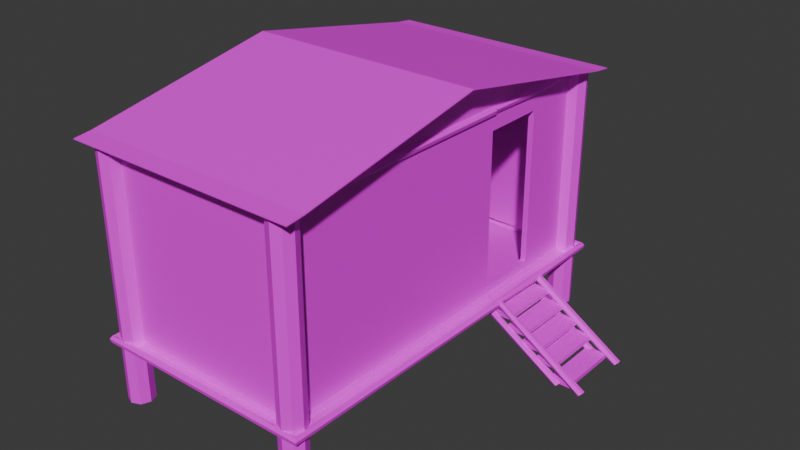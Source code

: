 # Source: Cabin.blend  (saved by Blender 4.2.66; exported with 4.5.12 LTS)
import bpy
from mathutils import Matrix  # noqa: F401  (used for matrix-valued properties, if any)

bpy.ops.wm.read_factory_settings(use_empty=True)
scene = bpy.context.scene
scene.name = 'Scene'

# ---- collections
col_collection = bpy.data.collections.new('Collection'); scene.collection.children.link(col_collection)

# ---- images (referenced by path relative to the original .blend; pixels are not part of the script)
import os
ASSET_DIR = os.environ.get("B2B_ASSET_DIR", "")  # directory of the original .blend (textures are referenced by path, not embedded)
HERE = os.path.dirname(os.path.abspath(__file__))  # packed textures are extracted next to this script under _unpacked/

def load_image(name, relpath, width, height, colorspace="sRGB"):
    """Load a texture the original file referenced (path relative to the .blend, or extracted next to this script)."""
    p = next((c for c in (os.path.join(HERE, relpath), os.path.join(ASSET_DIR, relpath)) if relpath and os.path.exists(c)), "")
    if p:
        img = bpy.data.images.load(p, check_existing=True)
        img.name = name
    else:  # same state as the original file: an image datablock whose file is absent (Cycles renders it pink)
        img = bpy.data.images.new(name, width, height)
        img.source = "FILE"
        img.filepath = "//" + (relpath or name)
    img.colorspace_settings.name = colorspace
    return img
img_wooden_planks_stacked_jpg = load_image('Wooden Planks Stacked.jpg', 'Wooden Planks Stacked.jpg', 1024, 1024, 'sRGB')
img_thatched_roof_jpg = load_image('Thatched Roof.jpg', 'Thatched Roof.jpg', 1024, 1024, 'sRGB')
img_floor_png = load_image('floor.png', 'floor.png', 1024, 1024, 'sRGB')
img_bark08_png = load_image('bark08.png', 'trees/bark08.png', 1024, 1024, 'sRGB')
img_bark08_png_001 = load_image('bark08.png.001', 'trees/bark08.png', 1024, 1024, 'sRGB')
img_bark08_png_002 = load_image('bark08.png.002', 'trees/bark08.png', 1024, 1024, 'sRGB')
img_wooden_planks_stacked_jpg_001 = load_image('Wooden Planks Stacked.jpg.001', 'Wooden Planks Stacked.jpg', 1024, 1024, 'sRGB')
img_wooden_planks_stacked_jpg_002 = load_image('Wooden Planks Stacked.jpg.002', 'Wooden Planks Stacked.jpg', 1024, 1024, 'sRGB')
img_wooden_planks_stacked_jpg_003 = load_image('Wooden Planks Stacked.jpg.003', 'Wooden Planks Stacked.jpg', 1024, 1024, 'sRGB')
img_wooden_planks_stacked_jpg_004 = load_image('Wooden Planks Stacked.jpg.004', 'Wooden Planks Stairs.jpg', 1024, 1024, 'sRGB')
img_bark08_png_003 = load_image('bark08.png.003', 'trees/bark08.png', 1024, 1024, 'sRGB')
img_bark08_png_004 = load_image('bark08.png.004', 'trees/bark08.png', 1024, 1024, 'sRGB')

# ---- materials (node trees are filled in below, after node groups)
mat_material_001 = bpy.data.materials.new('Material.001')
mat_roof = bpy.data.materials.new('Roof')
mat_wood_floor = bpy.data.materials.new('Wood Floor')
mat_bark = bpy.data.materials.new('Bark')
mat_bark_001 = bpy.data.materials.new('Bark.001')
mat_bark_002 = bpy.data.materials.new('Bark.002')
mat_material_003 = bpy.data.materials.new('Material.003')
mat_material_004 = bpy.data.materials.new('Material.004')
mat_material_005 = bpy.data.materials.new('Material.005')
mat_stairs = bpy.data.materials.new('Stairs')
mat_bark_003 = bpy.data.materials.new('Bark.003')
mat_bark_004 = bpy.data.materials.new('Bark.004')

# ---- material node trees
mat_material_001.use_nodes = True; mat_material_001.node_tree.nodes.clear()
_N = mat_material_001.node_tree.nodes; _L = mat_material_001.node_tree.links
n0 = _N.new('ShaderNodeBsdfPrincipled'); n0.name = 'Principled BSDF'; n0.location = (10, 300)
n1 = _N.new('ShaderNodeOutputMaterial'); n1.name = 'Material Output'; n1.location = (300, 300)
n2 = _N.new('ShaderNodeTexImage'); n2.name = 'Image Texture'; n2.location = (-280, 280)
n2.image = img_wooden_planks_stacked_jpg
n2.interpolation = 'Closest'
_L.new(n0.outputs[0], n1.inputs[0])
_L.new(n2.outputs[0], n0.inputs[0])
n1.is_active_output = True
mat_roof.use_nodes = True; mat_roof.node_tree.nodes.clear()
_N = mat_roof.node_tree.nodes; _L = mat_roof.node_tree.links
n0 = _N.new('ShaderNodeBsdfPrincipled'); n0.name = 'Principled BSDF'; n0.location = (10, 300)
n1 = _N.new('ShaderNodeOutputMaterial'); n1.name = 'Material Output'; n1.location = (300, 300)
n2 = _N.new('ShaderNodeTexImage'); n2.name = 'Image Texture'; n2.location = (-280, 280)
n2.image = img_thatched_roof_jpg
n2.interpolation = 'Closest'
_L.new(n0.outputs[0], n1.inputs[0])
_L.new(n2.outputs[0], n0.inputs[0])
n1.is_active_output = True
mat_wood_floor.use_nodes = True; mat_wood_floor.node_tree.nodes.clear()
_N = mat_wood_floor.node_tree.nodes; _L = mat_wood_floor.node_tree.links
n0 = _N.new('ShaderNodeBsdfPrincipled'); n0.name = 'Principled BSDF'; n0.location = (10, 300)
n1 = _N.new('ShaderNodeOutputMaterial'); n1.name = 'Material Output'; n1.location = (300, 300)
n2 = _N.new('ShaderNodeTexImage'); n2.name = 'Image Texture'; n2.location = (-280, 280)
n2.image = img_floor_png
n2.interpolation = 'Closest'
_L.new(n0.outputs[0], n1.inputs[0])
_L.new(n2.outputs[0], n0.inputs[0])
n1.is_active_output = True
mat_bark.use_nodes = True; mat_bark.node_tree.nodes.clear()
_N = mat_bark.node_tree.nodes; _L = mat_bark.node_tree.links
n0 = _N.new('ShaderNodeBsdfPrincipled'); n0.name = 'Principled BSDF'; n0.location = (10, 300)
n1 = _N.new('ShaderNodeOutputMaterial'); n1.name = 'Material Output'; n1.location = (300, 300)
n2 = _N.new('ShaderNodeTexImage'); n2.name = 'Image Texture'; n2.location = (-280, 280)
n2.image = img_bark08_png
n2.interpolation = 'Closest'
_L.new(n0.outputs[0], n1.inputs[0])
_L.new(n2.outputs[0], n0.inputs[0])
n1.is_active_output = True
mat_bark_001.use_nodes = True; mat_bark_001.node_tree.nodes.clear()
_N = mat_bark_001.node_tree.nodes; _L = mat_bark_001.node_tree.links
n0 = _N.new('ShaderNodeBsdfPrincipled'); n0.name = 'Principled BSDF'; n0.location = (10, 300)
n1 = _N.new('ShaderNodeOutputMaterial'); n1.name = 'Material Output'; n1.location = (300, 300)
n2 = _N.new('ShaderNodeTexImage'); n2.name = 'Image Texture'; n2.location = (-280, 280)
n2.image = img_bark08_png_001
n2.interpolation = 'Closest'
_L.new(n0.outputs[0], n1.inputs[0])
_L.new(n2.outputs[0], n0.inputs[0])
n1.is_active_output = True
mat_bark_002.use_nodes = True; mat_bark_002.node_tree.nodes.clear()
_N = mat_bark_002.node_tree.nodes; _L = mat_bark_002.node_tree.links
n0 = _N.new('ShaderNodeBsdfPrincipled'); n0.name = 'Principled BSDF'; n0.location = (10, 300)
n1 = _N.new('ShaderNodeOutputMaterial'); n1.name = 'Material Output'; n1.location = (300, 300)
n2 = _N.new('ShaderNodeTexImage'); n2.name = 'Image Texture'; n2.location = (-280, 280)
n2.image = img_bark08_png_002
n2.interpolation = 'Closest'
_L.new(n0.outputs[0], n1.inputs[0])
_L.new(n2.outputs[0], n0.inputs[0])
n1.is_active_output = True
mat_material_003.use_nodes = True; mat_material_003.node_tree.nodes.clear()
_N = mat_material_003.node_tree.nodes; _L = mat_material_003.node_tree.links
n0 = _N.new('ShaderNodeBsdfPrincipled'); n0.name = 'Principled BSDF'; n0.location = (10, 300)
n1 = _N.new('ShaderNodeOutputMaterial'); n1.name = 'Material Output'; n1.location = (300, 300)
n2 = _N.new('ShaderNodeTexImage'); n2.name = 'Image Texture'; n2.location = (-280, 280)
n2.image = img_wooden_planks_stacked_jpg_001
n2.interpolation = 'Closest'
_L.new(n0.outputs[0], n1.inputs[0])
_L.new(n2.outputs[0], n0.inputs[0])
n1.is_active_output = True
mat_material_004.use_nodes = True; mat_material_004.node_tree.nodes.clear()
_N = mat_material_004.node_tree.nodes; _L = mat_material_004.node_tree.links
n0 = _N.new('ShaderNodeBsdfPrincipled'); n0.name = 'Principled BSDF'; n0.location = (10, 300)
n1 = _N.new('ShaderNodeOutputMaterial'); n1.name = 'Material Output'; n1.location = (300, 300)
n2 = _N.new('ShaderNodeTexImage'); n2.name = 'Image Texture'; n2.location = (-280, 280)
n2.image = img_wooden_planks_stacked_jpg_002
n2.interpolation = 'Closest'
_L.new(n0.outputs[0], n1.inputs[0])
_L.new(n2.outputs[0], n0.inputs[0])
n1.is_active_output = True
mat_material_005.use_nodes = True; mat_material_005.node_tree.nodes.clear()
_N = mat_material_005.node_tree.nodes; _L = mat_material_005.node_tree.links
n0 = _N.new('ShaderNodeBsdfPrincipled'); n0.name = 'Principled BSDF'; n0.location = (10, 300)
n1 = _N.new('ShaderNodeOutputMaterial'); n1.name = 'Material Output'; n1.location = (300, 300)
n2 = _N.new('ShaderNodeTexImage'); n2.name = 'Image Texture'; n2.location = (-280, 280)
n2.image = img_wooden_planks_stacked_jpg_003
n2.interpolation = 'Closest'
_L.new(n0.outputs[0], n1.inputs[0])
_L.new(n2.outputs[0], n0.inputs[0])
n1.is_active_output = True
mat_stairs.use_nodes = True; mat_stairs.node_tree.nodes.clear()
_N = mat_stairs.node_tree.nodes; _L = mat_stairs.node_tree.links
n0 = _N.new('ShaderNodeBsdfPrincipled'); n0.name = 'Principled BSDF'; n0.location = (10, 300)
n1 = _N.new('ShaderNodeOutputMaterial'); n1.name = 'Material Output'; n1.location = (300, 300)
n2 = _N.new('ShaderNodeTexImage'); n2.name = 'Image Texture'; n2.location = (-280, 280)
n2.image = img_wooden_planks_stacked_jpg_004
n2.interpolation = 'Closest'
_L.new(n0.outputs[0], n1.inputs[0])
_L.new(n2.outputs[0], n0.inputs[0])
n1.is_active_output = True
mat_bark_003.use_nodes = True; mat_bark_003.node_tree.nodes.clear()
_N = mat_bark_003.node_tree.nodes; _L = mat_bark_003.node_tree.links
n0 = _N.new('ShaderNodeBsdfPrincipled'); n0.name = 'Principled BSDF'; n0.location = (10, 300)
n1 = _N.new('ShaderNodeOutputMaterial'); n1.name = 'Material Output'; n1.location = (300, 300)
n2 = _N.new('ShaderNodeTexImage'); n2.name = 'Image Texture'; n2.location = (-280, 280)
n2.image = img_bark08_png_003
n2.interpolation = 'Closest'
_L.new(n0.outputs[0], n1.inputs[0])
_L.new(n2.outputs[0], n0.inputs[0])
n1.is_active_output = True
mat_bark_004.use_nodes = True; mat_bark_004.node_tree.nodes.clear()
_N = mat_bark_004.node_tree.nodes; _L = mat_bark_004.node_tree.links
n0 = _N.new('ShaderNodeBsdfPrincipled'); n0.name = 'Principled BSDF'; n0.location = (10, 300)
n1 = _N.new('ShaderNodeOutputMaterial'); n1.name = 'Material Output'; n1.location = (300, 300)
n2 = _N.new('ShaderNodeTexImage'); n2.name = 'Image Texture'; n2.location = (-280, 280)
n2.image = img_bark08_png_004
n2.interpolation = 'Closest'
_L.new(n0.outputs[0], n1.inputs[0])
_L.new(n2.outputs[0], n0.inputs[0])
n1.is_active_output = True

# ---- world
world_world = bpy.data.worlds.new('World'); scene.world = world_world
world_world.use_nodes = True; world_world.node_tree.nodes.clear()
_N = world_world.node_tree.nodes; _L = world_world.node_tree.links
n0 = _N.new('ShaderNodeOutputWorld'); n0.name = 'World Output'; n0.location = (300, 300)
n1 = _N.new('ShaderNodeBackground'); n1.name = 'Background'; n1.location = (10, 300)
n1.inputs[0].default_value = (0.05088, 0.05088, 0.05088, 1.0)
_L.new(n1.outputs[0], n0.inputs[0])
n0.is_active_output = True
world_world.color = (0.05088, 0.05088, 0.05088)
world_world.sun_shadow_jitter_overblur = 0.0

# ---- meshes
me_plane = bpy.data.meshes.new('Plane')
me_plane.from_pydata([(-1.0, -1.0, 0.0), (1.0, -1.0, 0.0), (-1.0, 3.0, 0.0), (1.0, 3.0, 0.0), (-0.9393, -0.9393, 2.0), (0.9393, -0.9393, 2.0), (-0.9393, 2.939, 2.0), (0.9393, 2.939, 2.0), (-1.0, 3.0, 2.0), (-1.0, -1.0, 2.0), (1.0, -1.0, 2.0), (1.0, 3.0, 2.0), (-0.9393, 2.939, 0.1), (-0.9393, -0.9393, 0.1), (0.9393, -0.9393, 0.1), (0.9393, 2.939, 0.1), (-1.0, 1.0, 0.0), (1.0, 1.0, 0.0), (-1.0, 1.0, 2.374), (1.0, 1.0, 2.374), (-0.9393, 1.0, 2.374), (0.9393, 1.0, 2.374), (-0.9393, 1.0, 0.1), (0.9393, 1.0, 0.1), (-1.0, -1.0, 1.8), (-1.0, 3.0, 1.8), (1.0, 2.301, 1.753), (1.0, -1.0, 1.8), (1.0, 1.639, 1.753), (-1.0, 1.0, 1.8), (0.9393, 2.301, 0.1474), (0.9393, -0.9393, 0.1), (-0.9393, -0.9393, 0.1), (-0.9393, 2.939, 0.1), (-0.9393, 1.0, 0.1), (0.9393, 1.639, 0.1474), (0.9393, -0.9393, 1.8), (-0.9393, 2.939, 1.8), (0.9393, 2.301, 1.753), (-0.9393, -0.9393, 1.8), (-0.9393, 1.0, 1.8), (0.9393, 1.639, 1.753), (-1.0, 3.0, 0.1), (1.0, 2.301, 0.1474), (-1.0, -1.0, 0.1), (1.0, -1.0, 0.1), (1.0, 1.639, 0.1474), (-1.0, 1.0, 0.1), (1.0, 1.0, 0.1), (1.0, 1.0, 1.8), (1.0, 2.939, 1.8), (0.9393, 2.939, 1.8), (0.9393, 2.939, 0.1), (0.9393, 1.0, 1.8), (0.9393, 1.0, 0.1), (1.0, 2.939, 0.1)], [], [(54, 52, 15, 23), (29, 24, 9, 18), (50, 25, 8, 11), (24, 27, 10, 9), (49, 50, 11, 19), (20, 6, 8, 18), (5, 4, 9, 10), (21, 5, 10, 19), (6, 7, 11, 8), (34, 32, 13, 22), (52, 33, 12, 15), (32, 31, 14, 13), (33, 34, 22, 12), (7, 21, 19, 11), (4, 20, 18, 9), (27, 49, 19, 10), (25, 29, 18, 8), (31, 54, 23, 14), (42, 47, 29, 25), (45, 48, 49, 27), (38, 30, 43, 26), (44, 45, 27, 24), (55, 42, 25, 50), (47, 44, 24, 29), (36, 53, 54, 31), (37, 40, 34, 33), (39, 36, 31, 32), (51, 37, 33, 52), (40, 39, 32, 34), (41, 38, 26, 28), (21, 7, 51, 53), (20, 4, 39, 40), (7, 6, 37, 51), (4, 5, 36, 39), (6, 20, 40, 37), (5, 21, 53, 36), (16, 0, 44, 47), (3, 2, 42, 55), (0, 1, 45, 44), (17, 3, 55, 48), (1, 17, 48, 45), (2, 16, 47, 42), (46, 28, 49, 48), (28, 26, 50, 49), (30, 38, 51, 52), (41, 35, 54, 53), (35, 30, 52, 54), (38, 41, 53, 51), (26, 43, 55, 50), (43, 46, 48, 55), (30, 35, 46, 43), (35, 41, 28, 46)])
_uv = me_plane.uv_layers.new(name='UVMap')
_uv.uv.foreach_set('vector', [0.7871, 0.454, 0.7871, 1.738, 0.7871, 1.738, 0.7871, 0.454, 0.477, 1.028, -0.185, 1.028, -0.185, 1.16, 0.477, 1.408, 0.8072, 1.028, 0.1452, 1.028, 0.1452, 1.16, 0.8072, 1.16, 0.1452, 1.028, 0.8072, 1.028, 0.8072, 1.16, 0.1452, 1.16, 0.477, 1.028, 1.119, 1.028, 1.139, 1.16, 0.477, 1.408, 0.1653, 0.454, 0.1653, 1.738, 0.1452, 1.778, 0.1452, 0.454, 0.7871, -0.8299, 0.1653, -0.8299, 0.1452, -0.8701, 0.8072, -0.8701, 0.7871, 0.454, 0.7871, -0.8299, 0.8072, -0.8701, 0.8072, 0.454, 0.1653, 1.738, 0.7871, 1.738, 0.8072, 1.778, 0.1452, 1.778, 0.1653, 0.454, 0.1653, -0.8299, 0.1653, -0.8299, 0.1653, 0.454, 0.7871, 1.738, 0.1653, 1.738, 0.1653, 1.738, 0.7871, 1.738, 0.1653, -0.8299, 0.7871, -0.8299, 0.7871, -0.8299, 0.1653, -0.8299, 0.1653, 1.738, 0.1653, 0.454, 0.1653, 0.454, 0.1653, 1.738, 0.7871, 1.738, 0.7871, 0.454, 0.8072, 0.454, 0.8072, 1.778, 0.1653, -0.8299, 0.1653, 0.454, 0.1452, 0.454, 0.1452, -0.8701, -0.185, 1.028, 0.477, 1.028, 0.477, 1.408, -0.185, 1.16, 1.139, 1.028, 0.477, 1.028, 0.477, 1.408, 1.139, 1.16, 0.7871, -0.8299, 0.7871, 0.454, 0.7871, 0.454, 0.7871, -0.8299, 1.139, -0.09759, 0.477, -0.09759, 0.477, 1.028, 1.139, 1.028, -0.185, -0.09759, 0.477, -0.09759, 0.477, 1.028, -0.185, 1.028, 0.7871, 0.9965, 0.7871, -0.06619, 0.8072, -0.06619, 0.8072, 0.9965, 0.1452, -0.09759, 0.8072, -0.09759, 0.8072, 1.028, 0.1452, 1.028, 0.8072, -0.09759, 0.1452, -0.09759, 0.1452, 1.028, 0.8072, 1.028, 0.477, -0.09759, -0.185, -0.09759, -0.185, 1.028, 0.477, 1.028, -0.1649, 1.028, 0.477, 1.028, 0.477, -0.09759, -0.1649, -0.09759, 1.119, 1.028, 0.477, 1.028, 0.477, -0.09759, 1.119, -0.09759, 0.1653, 1.028, 0.7871, 1.028, 0.7871, -0.09759, 0.1653, -0.09759, 0.7871, 1.028, 0.1653, 1.028, 0.1653, -0.09759, 0.7871, -0.09759, 0.477, 1.028, -0.1649, 1.028, -0.1649, -0.09759, 0.477, -0.09759, 0.7871, 0.8767, 0.7871, 1.315, 0.8072, 1.315, 0.8072, 0.8767, 0.477, 1.408, 1.119, 1.16, 1.119, 1.028, 0.477, 1.028, 0.477, 1.408, -0.1649, 1.16, -0.1649, 1.028, 0.477, 1.028, 0.7871, 1.16, 0.1653, 1.16, 0.1653, 1.028, 0.7871, 1.028, 0.1653, 1.16, 0.7871, 1.16, 0.7871, 1.028, 0.1653, 1.028, 1.119, 1.16, 0.477, 1.408, 0.477, 1.028, 1.119, 1.028, -0.1649, 1.16, 0.477, 1.408, 0.477, 1.028, -0.1649, 1.028, 0.477, -0.1638, -0.185, -0.1638, -0.185, -0.09759, 0.477, -0.09759, 0.8072, -0.1638, 0.1452, -0.1638, 0.1452, -0.09759, 0.8072, -0.09759, 0.1452, -0.1638, 0.8072, -0.1638, 0.8072, -0.09759, 0.1452, -0.09759, 0.477, -0.1638, 1.139, -0.1638, 1.119, -0.09759, 0.477, -0.09759, -0.185, -0.1638, 0.477, -0.1638, 0.477, -0.09759, -0.185, -0.09759, 1.139, -0.1638, 0.477, -0.1638, 0.477, -0.09759, 1.139, -0.09759, 0.6884, -0.06619, 0.6884, 0.9965, 0.477, 1.028, 0.477, -0.09759, 0.6884, 0.9965, 0.9075, 0.9965, 1.119, 1.028, 0.477, 1.028, 0.9075, -0.06619, 0.9075, 0.9965, 1.119, 1.028, 1.119, -0.09759, 0.6884, 0.9965, 0.6884, -0.06619, 0.477, -0.09759, 0.477, 1.028, 0.6884, -0.06619, 0.9075, -0.06619, 1.119, -0.09759, 0.477, -0.09759, 0.9075, 0.9965, 0.6884, 0.9965, 0.477, 1.028, 1.119, 1.028, 0.9075, 0.9965, 0.9075, -0.06619, 1.119, -0.09759, 1.119, 1.028, 0.9075, -0.06619, 0.6884, -0.06619, 0.477, -0.09759, 1.119, -0.09759, 0.7871, 1.315, 0.7871, 0.8767, 0.8072, 0.8767, 0.8072, 1.315, 0.7871, -0.06619, 0.7871, 0.9965, 0.8072, 0.9965, 0.8072, -0.06619])
me_plane.materials.append(mat_material_001)
me_plane.update()
me_plane_001 = bpy.data.meshes.new('Plane.001')
me_plane_001.from_pydata([(-1.237, 3.0, 2.0), (-1.237, -1.0, 2.0), (1.237, -1.0, 2.0), (1.237, 3.0, 2.0), (-1.237, 1.0, 2.374), (1.237, 1.0, 2.374), (-1.237, 1.0, 2.385), (-1.237, -1.0, 2.01), (1.237, -1.0, 2.01), (1.237, 1.0, 2.385), (1.237, 3.0, 2.01), (-1.237, 3.0, 2.01), (-1.237, -1.183, 1.98), (1.237, -1.183, 1.98), (1.237, 3.183, 1.98), (-1.237, 3.183, 1.98), (-1.237, -1.183, 1.99), (1.237, -1.183, 1.99), (1.237, 3.183, 1.99), (-1.237, 3.183, 1.99)], [], [(4, 0, 3, 5, 2, 1), (6, 7, 8, 9, 10, 11), (0, 4, 6, 11), (5, 3, 10, 9), (4, 1, 7, 6), (2, 5, 9, 8), (7, 1, 12, 16), (8, 7, 16, 17), (14, 15, 19, 18), (12, 13, 17, 16), (10, 3, 14, 18), (3, 0, 15, 14), (1, 2, 13, 12), (2, 8, 17, 13), (0, 11, 19, 15), (11, 10, 18, 19)])
_uv = me_plane_001.uv_layers.new(name='UVMap')
_uv.uv.foreach_set('vector', [0.3049, 0.2902, 0.3049, 1.242, -0.8723, 1.242, -0.8723, 0.2902, -0.8723, -0.6612, 0.3049, -0.6612, 0.3049, 0.2902, 0.3049, -0.6612, 1.482, -0.6612, 1.482, 0.2902, 1.482, 1.242, 0.3049, 1.242, 1.665, -0.6612, 1.487, 0.2902, 1.482, 0.2902, 1.66, -0.6612, 1.68, 0.2902, 1.858, 1.242, 1.853, 1.242, 1.675, 0.2902, 1.487, 0.2902, 1.665, 1.242, 1.66, 1.242, 1.482, 0.2902, 1.858, -0.6612, 1.68, 0.2902, 1.675, 0.2902, 1.853, -0.6612, 1.66, 1.242, 1.665, 1.242, 1.675, 1.329, 1.67, 1.329, 1.482, -0.6612, 0.3049, -0.6612, 0.3049, -0.7483, 1.482, -0.7483, 1.872, -0.7483, 1.872, 0.4289, 1.867, 0.4289, 1.867, -0.7483, 1.872, 0.4289, 1.872, 1.606, 1.867, 1.606, 1.867, 0.4289, 1.853, 1.242, 1.858, 1.242, 1.867, 1.329, 1.862, 1.329, -0.8723, 1.242, 0.3049, 1.242, 0.3049, 1.329, -0.8723, 1.329, 0.3049, -0.6612, -0.8723, -0.6612, -0.8723, -0.7483, 0.3049, -0.7483, 1.858, -0.6612, 1.853, -0.6612, 1.862, -0.7483, 1.867, -0.7483, 1.665, -0.6612, 1.66, -0.6612, 1.67, -0.7483, 1.675, -0.7483, 0.3049, 1.242, 1.482, 1.242, 1.482, 1.329, 0.3049, 1.329])
me_plane_001.materials.append(mat_roof)
me_plane_001.update()
me_plane_002 = bpy.data.meshes.new('Plane.002')
me_plane_002.from_pydata([(-1.147, -1.121, -0.008815), (1.147, -1.121, -0.008815), (-1.147, 3.121, -0.008815), (1.147, 3.121, -0.008815), (-1.147, 1.0, -0.008815), (1.147, 1.0, -0.008815), (-1.147, 1.0, 0.03), (-1.147, -1.121, 0.03), (1.147, -1.121, 0.03), (1.147, 1.0, 0.03), (1.147, 3.121, 0.03), (-1.147, 3.121, 0.03)], [], [(4, 2, 3, 5), (0, 4, 5, 1), (6, 9, 10, 11), (7, 8, 9, 6), (1, 8, 7, 0), (4, 6, 11, 2), (3, 10, 9, 5), (0, 7, 6, 4), (5, 9, 8, 1), (2, 11, 10, 3)])
_uv = me_plane_002.uv_layers.new(name='UVMap')
_uv.uv.foreach_set('vector', [-0.3122, 0.5, -0.3122, 1.916, 1.312, 1.916, 1.312, 0.5, -0.3122, -0.916, -0.3122, 0.5, 1.312, 0.5, 1.312, -0.916, -0.3122, 0.5, 1.312, 0.5, 1.312, 1.916, -0.3122, 1.916, -0.3122, -0.916, 1.312, -0.916, 1.312, 0.5, -0.3122, 0.5, 1.312, -0.916, 1.312, -0.916, -0.3122, -0.916, -0.3122, -0.916, -0.3122, 0.5, -0.3122, 0.5, -0.3122, 1.916, -0.3122, 1.916, 1.312, 1.916, 1.312, 1.916, 1.312, 0.5, 1.312, 0.5, -0.3122, -0.916, -0.3122, -0.916, -0.3122, 0.5, -0.3122, 0.5, 1.312, 0.5, 1.312, 0.5, 1.312, -0.916, 1.312, -0.916, -0.3122, 1.916, -0.3122, 1.916, 1.312, 1.916, 1.312, 1.916])
me_plane_002.materials.append(mat_wood_floor)
me_plane_002.update()
me_circle = bpy.data.meshes.new('Circle')
me_circle.from_pydata([(1.0, -0.87, -0.5964), (0.9081, -0.9081, -0.5964), (0.87, -1.0, -0.5964), (0.9081, -1.092, -0.5964), (1.0, -1.13, -0.5964), (1.092, -1.092, -0.5964), (1.13, -1.0, -0.5964), (1.092, -0.9081, -0.5964), (-1.0, -0.87, -0.5964), (-1.092, -0.9081, -0.5964), (-1.13, -1.0, -0.5964), (-1.092, -1.092, -0.5964), (-1.0, -1.13, -0.5964), (-0.9081, -1.092, -0.5964), (-0.87, -1.0, -0.5964), (-0.9081, -0.9081, -0.5964), (1.0, -0.87, 2.028), (0.9081, -0.9081, 2.018), (0.87, -1.0, 2.0), (0.9081, -1.092, 1.993), (1.0, -1.13, 1.987), (1.092, -1.092, 1.993), (1.13, -1.0, 2.0), (1.092, -0.9081, 2.018), (-1.0, -0.87, 2.028), (-1.092, -0.9081, 2.018), (-1.13, -1.0, 2.0), (-1.092, -1.092, 1.993), (-1.0, -1.13, 1.987), (-0.9081, -1.092, 1.993), (-0.87, -1.0, 2.0), (-0.9081, -0.9081, 2.018)], [], [(12, 28, 27, 11), (2, 18, 17, 1), (13, 29, 28, 12), (3, 19, 18, 2), (14, 30, 29, 13), (4, 20, 19, 3), (15, 31, 30, 14), (5, 21, 20, 4), (8, 24, 31, 15), (6, 22, 21, 5), (7, 23, 22, 6), (0, 16, 23, 7), (9, 25, 24, 8), (10, 26, 25, 9), (11, 27, 26, 10), (1, 17, 16, 0)])
_uv = me_circle.uv_layers.new(name='UVMap')
_uv.uv.foreach_set('vector', [-2.165, 2.085, -2.165, -0.5863, -2.311, -0.5926, -2.311, 2.085, 0.2942, 2.085, 0.2942, -0.6002, 0.1487, -0.6192, 0.1487, 2.085, -1.959, 2.085, -1.959, -0.5926, -2.165, -0.5863, -2.165, 2.085, 2.959, 2.085, 2.959, -0.5926, 2.754, -0.6002, 2.754, 2.085, -1.814, 2.085, -1.814, -0.6002, -1.959, -0.5926, -1.959, 2.085, 3.105, 2.085, 3.105, -0.5863, 2.959, -0.5926, 2.959, 2.085, 0.8513, 2.085, 0.8513, -0.6192, 0.6455, -0.6002, 0.6455, 2.085, 2.608, 2.085, 2.608, -0.5926, 2.402, -0.5863, 2.402, 2.085, 0.9969, 2.085, 0.9969, -0.6289, 0.8513, -0.6192, 0.8513, 2.085, 2.754, 2.085, 2.754, -0.6002, 2.608, -0.5926, 2.608, 2.085, 1.203, 2.085, 1.203, -0.6192, 0.9969, -0.6002, 0.9969, 2.085, 1.348, 2.085, 1.348, -0.6289, 1.203, -0.6192, 1.203, 2.085, -0.9053, 2.085, -0.9053, -0.6192, -1.111, -0.6289, -1.111, 2.085, -0.7598, 2.085, -0.7598, -0.6002, -0.9053, -0.6192, -0.9053, 2.085, 3.311, 2.085, 3.311, -0.5926, 3.105, -0.6002, 3.105, 2.085, 0.1487, 2.085, 0.1487, -0.6192, -0.05713, -0.6289, -0.05713, 2.085])
me_circle.materials.append(mat_bark)
me_circle.use_mirror_x = True
me_circle.update()
me_circle_004 = bpy.data.meshes.new('Circle.004')
me_circle_004.from_pydata([(1.0, -0.87, -0.5964), (0.9081, -0.9081, -0.5964), (0.87, -1.0, -0.5964), (0.9081, -1.092, -0.5964), (1.0, -1.13, -0.5964), (1.092, -1.092, -0.5964), (1.13, -1.0, -0.5964), (1.092, -0.9081, -0.5964), (-1.0, -0.87, -0.5964), (-1.092, -0.9081, -0.5964), (-1.13, -1.0, -0.5964), (-1.092, -1.092, -0.5964), (-1.0, -1.13, -0.5964), (-0.9081, -1.092, -0.5964), (-0.87, -1.0, -0.5964), (-0.9081, -0.9081, -0.5964), (1.0, -0.87, 2.028), (0.9081, -0.9081, 2.018), (0.87, -1.0, 2.0), (0.9081, -1.092, 1.993), (1.0, -1.13, 1.987), (1.092, -1.092, 1.993), (1.13, -1.0, 2.0), (1.092, -0.9081, 2.018), (-1.0, -0.87, 2.028), (-1.092, -0.9081, 2.018), (-1.13, -1.0, 2.0), (-1.092, -1.092, 1.993), (-1.0, -1.13, 1.987), (-0.9081, -1.092, 1.993), (-0.87, -1.0, 2.0), (-0.9081, -0.9081, 2.018)], [], [(12, 28, 27, 11), (2, 18, 17, 1), (13, 29, 28, 12), (3, 19, 18, 2), (14, 30, 29, 13), (4, 20, 19, 3), (15, 31, 30, 14), (5, 21, 20, 4), (8, 24, 31, 15), (6, 22, 21, 5), (7, 23, 22, 6), (0, 16, 23, 7), (9, 25, 24, 8), (10, 26, 25, 9), (11, 27, 26, 10), (1, 17, 16, 0)])
_uv = me_circle_004.uv_layers.new(name='UVMap')
_uv.uv.foreach_set('vector', [-2.165, 2.085, -2.165, -0.5863, -2.311, -0.5926, -2.311, 2.085, 0.2942, 2.085, 0.2942, -0.6002, 0.1487, -0.6192, 0.1487, 2.085, -1.959, 2.085, -1.959, -0.5926, -2.165, -0.5863, -2.165, 2.085, 2.959, 2.085, 2.959, -0.5926, 2.754, -0.6002, 2.754, 2.085, -1.814, 2.085, -1.814, -0.6002, -1.959, -0.5926, -1.959, 2.085, 3.105, 2.085, 3.105, -0.5863, 2.959, -0.5926, 2.959, 2.085, 0.8513, 2.085, 0.8513, -0.6192, 0.6455, -0.6002, 0.6455, 2.085, 2.608, 2.085, 2.608, -0.5926, 2.402, -0.5863, 2.402, 2.085, 0.9969, 2.085, 0.9969, -0.6289, 0.8513, -0.6192, 0.8513, 2.085, 2.754, 2.085, 2.754, -0.6002, 2.608, -0.5926, 2.608, 2.085, 1.203, 2.085, 1.203, -0.6192, 0.9969, -0.6002, 0.9969, 2.085, 1.348, 2.085, 1.348, -0.6289, 1.203, -0.6192, 1.203, 2.085, -0.9053, 2.085, -0.9053, -0.6192, -1.111, -0.6289, -1.111, 2.085, -0.7598, 2.085, -0.7598, -0.6002, -0.9053, -0.6192, -0.9053, 2.085, 3.311, 2.085, 3.311, -0.5926, 3.105, -0.6002, 3.105, 2.085, 0.1487, 2.085, 0.1487, -0.6192, -0.05713, -0.6289, -0.05713, 2.085])
me_circle_004.materials.append(mat_bark_001)
me_circle_004.use_mirror_x = True
me_circle_004.update()
me_plane_008 = bpy.data.meshes.new('Plane.008')
me_plane_008.from_pydata([(1.163, 1.626, 0.06409), (1.182, 1.654, 0.04355), (1.167, 1.668, 0.009463), (1.132, 1.654, -0.004088), (1.113, 1.626, 0.01645), (1.128, 1.612, 0.05054), (1.159, 2.3, 0.06834), (1.186, 2.3, 0.0393), (1.175, 2.3, 0.0009567), (1.136, 2.3, -0.008341), (1.109, 2.3, 0.0207), (1.12, 2.3, 0.05904), (1.155, 3.129, 0.06834), (1.175, 3.149, 0.0393), (1.167, 3.141, 0.0009567), (1.139, 3.113, -0.008341), (1.12, 3.094, 0.0207), (1.128, 3.102, 0.05904), (-1.155, 3.129, 0.06834), (-1.175, 3.149, 0.0393), (-1.167, 3.141, 0.0009567), (-1.139, 3.113, -0.008341), (-1.12, 3.094, 0.0207), (-1.128, 3.102, 0.05904), (-1.159, 2.3, 0.06834), (-1.186, 2.3, 0.0393), (-1.175, 2.3, 0.0009567), (-1.136, 2.3, -0.008341), (-1.109, 2.3, 0.0207), (-1.12, 2.3, 0.05904), (-1.159, 1.0, 0.06834), (-1.186, 1.0, 0.0393), (-1.175, 1.0, 0.0009567), (-1.136, 1.0, -0.008341), (-1.109, 1.0, 0.0207), (-1.12, 1.0, 0.05904), (-1.155, -1.129, 0.06834), (-1.175, -1.149, 0.0393), (-1.167, -1.141, 0.0009567), (-1.139, -1.113, -0.008341), (-1.12, -1.094, 0.0207), (-1.128, -1.102, 0.05904), (1.155, -1.129, 0.06834), (1.175, -1.149, 0.0393), (1.167, -1.141, 0.0009567), (1.139, -1.113, -0.008341), (1.12, -1.094, 0.0207), (1.128, -1.102, 0.05904), (1.159, 1.64, 0.06834), (1.186, 1.64, 0.0393), (1.175, 1.64, 0.0009567), (1.136, 1.64, -0.008341), (1.109, 1.64, 0.0207), (1.12, 1.64, 0.05904)], [], [(0, 6, 11, 5), (1, 7, 6, 0), (2, 8, 7, 1), (3, 9, 8, 2), (4, 10, 9, 3), (5, 11, 10, 4), (6, 12, 17, 11), (7, 13, 12, 6), (8, 14, 13, 7), (9, 15, 14, 8), (10, 16, 15, 9), (11, 17, 16, 10), (12, 18, 23, 17), (13, 19, 18, 12), (14, 20, 19, 13), (15, 21, 20, 14), (16, 22, 21, 15), (17, 23, 22, 16), (18, 24, 29, 23), (19, 25, 24, 18), (20, 26, 25, 19), (21, 27, 26, 20), (22, 28, 27, 21), (23, 29, 28, 22), (24, 30, 35, 29), (25, 31, 30, 24), (26, 32, 31, 25), (27, 33, 32, 26), (28, 34, 33, 27), (29, 35, 34, 28), (30, 36, 41, 35), (31, 37, 36, 30), (32, 38, 37, 31), (33, 39, 38, 32), (34, 40, 39, 33), (35, 41, 40, 34), (36, 42, 47, 41), (37, 43, 42, 36), (38, 44, 43, 37), (39, 45, 44, 38), (40, 46, 45, 39), (41, 47, 46, 40), (42, 48, 53, 47), (43, 49, 48, 42), (44, 50, 49, 43), (45, 51, 50, 44), (46, 52, 51, 45), (47, 53, 52, 46)])
_uv = me_plane_008.uv_layers.new(name='UVMap')
_uv.uv.foreach_set('vector', [1.288, -2.053, 2.66, -2.133, 2.659, -2.095, 1.259, -2.016, 1.346, -2.076, 2.66, -2.16, 2.66, -2.133, 1.288, -2.053, 5.089, -1.905, 5.105, -1.587, 4.944, -1.587, 4.941, -1.912, -1.335, 1.178, -2.648, 1.257, -2.648, 1.218, -1.364, 1.145, -1.278, 1.193, -2.648, 1.284, -2.648, 1.257, -1.335, 1.178, 4.956, -0.4119, 4.941, -0.7579, 5.102, -0.7576, 5.104, -0.4187, 2.66, -2.133, 4.347, -2.234, 4.29, -2.203, 2.659, -2.095, 2.66, -2.16, 4.387, -2.255, 4.347, -2.234, 2.66, -2.133, 5.105, -1.587, 5.099, -1.165, 4.941, -1.161, 4.944, -1.587, -2.648, 1.257, -4.301, 1.357, -4.357, 1.334, -2.648, 1.218, -2.648, 1.284, -4.262, 1.374, -4.301, 1.357, -2.648, 1.257, 4.941, -0.7579, 4.947, -1.161, 5.104, -1.157, 5.102, -0.7576, 4.347, -2.234, 4.307, 0.06452, 4.252, 0.04068, 4.29, -2.203, 4.825, -0.3468, 4.825, -1.518, 4.918, -1.512, 4.918, -0.3598, 4.668, -0.3485, 4.668, -1.512, 4.825, -1.518, 4.825, -0.3468, -4.301, 1.357, -4.301, 3.623, -4.357, 3.654, -4.357, 1.334, 4.825, 0.7764, 4.825, -0.3403, 4.918, -0.3468, 4.918, 0.7893, 4.668, 0.778, 4.668, -0.3467, 4.825, -0.3403, 4.825, 0.7764, 4.307, 0.06452, 2.62, 0.1714, 2.621, 0.1328, 4.252, 0.04068, 4.536, -0.4938, 4.525, -0.9204, 4.665, -0.9204, 4.668, -0.5036, 4.394, -0.4978, 4.387, -0.9204, 4.525, -0.9204, 4.536, -0.4938, -4.301, 3.623, -2.648, 3.516, -2.648, 3.554, -4.357, 3.654, 4.519, -0.484, 4.53, -0.08513, 4.39, -0.08513, 4.387, -0.4938, 4.661, -0.4881, 4.668, -0.08515, 4.53, -0.08513, 4.519, -0.484, 2.62, 0.1714, -0.02497, 0.3338, -0.02434, 0.2952, 2.621, 0.1328, 4.525, -0.9204, 4.525, -1.574, 4.665, -1.574, 4.665, -0.9204, 4.387, -0.9204, 4.387, -1.574, 4.525, -1.574, 4.525, -0.9204, -2.648, 3.516, -0.005628, 3.349, -0.0056, 3.388, -2.648, 3.554, 4.53, -0.08513, 4.53, 0.5683, 4.39, 0.5683, 4.39, -0.08513, 4.668, -0.08515, 4.668, 0.5683, 4.53, 0.5683, 4.53, -0.08513, -0.02497, 0.3338, -4.357, 0.5965, -4.301, 0.5658, -0.02434, 0.2952, 4.525, -1.574, 4.536, -2.654, 4.668, -2.644, 4.665, -1.574, 4.387, -1.574, 4.394, -2.65, 4.536, -2.654, 4.525, -1.574, -0.005628, 3.349, 4.29, 3.082, 4.346, 3.105, -0.0056, 3.388, 4.53, 0.5683, 4.519, 1.621, 4.387, 1.63, 4.39, 0.5683, 4.668, 0.5683, 4.661, 1.625, 4.519, 1.621, 4.53, 0.5683, -4.357, 0.5965, -4.318, -1.702, -4.262, -1.678, -4.301, 0.5658, 4.519, 1.63, 4.519, 2.802, 4.387, 2.791, 4.387, 1.639, 4.66, 1.638, 4.66, 2.801, 4.519, 2.802, 4.519, 1.63, 4.29, 3.082, 4.29, 0.816, 4.346, 0.7851, 4.346, 3.105, 4.801, -2.645, 4.801, -1.529, 4.668, -1.518, 4.668, -2.654, 4.941, -2.653, 4.941, -1.528, 4.801, -1.529, 4.801, -2.645, -4.318, -1.702, 1.317, -2.051, 1.316, -2.012, -4.262, -1.678, -4.357, -1.718, 1.317, -2.078, 1.317, -2.051, -4.318, -1.702, 4.672, 2.187, 4.668, 0.7894, 4.829, 0.7893, 4.829, 2.191, 4.29, 0.816, -1.307, 1.172, -1.307, 1.133, 4.346, 0.7851, 4.251, 0.8376, -1.307, 1.199, -1.307, 1.172, 4.29, 0.816, 4.829, 2.191, 4.829, 3.569, 4.668, 3.569, 4.672, 2.195])
me_plane_008.materials.append(mat_bark)
me_plane_008.auto_texspace = False
me_plane_008.update()
me_plane_009 = bpy.data.meshes.new('Plane.009')
me_plane_009.from_pydata([(0.6117, -0.35, -0.2905), (0.6117, -0.31, -0.2905), (0.5865, -0.29, -0.3144), (0.5614, -0.31, -0.3382), (0.5614, -0.35, -0.3382), (0.5865, -0.37, -0.3144), (-0.3644, -0.3441, 0.3484), (-0.3449, -0.3159, 0.3279), (-0.3604, -0.3017, 0.2938), (-0.3952, -0.3159, 0.2803), (-0.4147, -0.3441, 0.3008), (-0.3993, -0.3583, 0.3349), (-0.3547, 0.35, 0.3382), (-0.3547, 0.31, 0.3382), (-0.3798, 0.29, 0.3144), (-0.405, 0.31, 0.2905), (-0.405, 0.35, 0.2905), (-0.3798, 0.37, 0.3144), (0.6117, 0.35, -0.2905), (0.6117, 0.31, -0.2905), (0.5865, 0.29, -0.3144), (0.5614, 0.31, -0.3382), (0.5614, 0.35, -0.3382), (0.5865, 0.37, -0.3144)], [], [(0, 6, 11, 5), (1, 7, 6, 0), (2, 8, 7, 1), (3, 9, 8, 2), (4, 10, 9, 3), (5, 11, 10, 4), (12, 18, 23, 17), (13, 19, 18, 12), (14, 20, 19, 13), (15, 21, 20, 14), (16, 22, 21, 15), (17, 23, 22, 16)])
_uv = me_plane_009.uv_layers.new(name='UVMap')
_uv.uv.foreach_set('vector', [4.352, -1.846, 4.941, -2.654, 5.034, -2.648, 4.45, -1.827, 1.355, -2.837, 1.346, -2.076, 1.288, -2.053, 1.274, -2.832, 5.471, 1.885, 5.034, 1.07, 5.107, 1.047, 5.543, 1.874, 5.527, 1.859, 4.941, 1.076, 5.034, 1.07, 5.625, 1.84, -1.255, 0.4121, -1.278, 1.193, -1.335, 1.178, -1.336, 0.4172, 4.61, -1.783, 5.034, -2.648, 5.107, -2.624, 4.682, -1.772, 5.107, -0.4119, 5.51, 0.4335, 5.441, 0.4445, 5.038, -0.401, 4.941, 2.356, 4.941, 1.585, 5.023, 1.58, 5.023, 2.351, 5.038, 0.3365, 4.474, 1.136, 4.377, 1.117, 4.941, 0.3177, 5.107, 0.3474, 4.705, 1.193, 4.636, 1.182, 5.038, 0.3365, 4.941, 2.947, 4.941, 2.177, 5.023, 2.172, 5.023, 2.942, 5.038, -0.401, 5.603, 0.399, 5.506, 0.4178, 4.941, -0.3822])
me_plane_009.materials.append(mat_bark)
me_plane_009.auto_texspace = False
me_plane_009.update()
me_plane_010 = bpy.data.meshes.new('Plane.010')
me_plane_010.from_pydata([(0.6117, -0.35, -0.2905), (0.6117, -0.31, -0.2905), (0.5865, -0.29, -0.3144), (0.5614, -0.31, -0.3382), (0.5614, -0.35, -0.3382), (0.5865, -0.37, -0.3144), (-0.3335, -0.3503, 0.3131), (-0.3141, -0.322, 0.2925), (-0.3295, -0.3078, 0.2585), (-0.3644, -0.322, 0.2449), (-0.3838, -0.3503, 0.2654), (-0.3684, -0.3644, 0.2995), (-0.3238, 0.3439, 0.3028), (-0.3238, 0.3039, 0.3028), (-0.349, 0.2839, 0.279), (-0.3741, 0.3039, 0.2552), (-0.3741, 0.3439, 0.2552), (-0.349, 0.3639, 0.279), (0.6117, 0.35, -0.2905), (0.6117, 0.31, -0.2905), (0.5865, 0.29, -0.3144), (0.5614, 0.31, -0.3382), (0.5614, 0.35, -0.3382), (0.5865, 0.37, -0.3144)], [], [(0, 6, 11, 5), (1, 7, 6, 0), (2, 8, 7, 1), (3, 9, 8, 2), (4, 10, 9, 3), (5, 11, 10, 4), (12, 18, 23, 17), (13, 19, 18, 12), (14, 20, 19, 13), (15, 21, 20, 14), (16, 22, 21, 15), (17, 23, 22, 16)])
_uv = me_plane_010.uv_layers.new(name='UVMap')
_uv.uv.foreach_set('vector', [4.352, -1.846, 4.952, -2.614, 5.045, -2.608, 4.45, -1.827, 1.354, -2.837, 1.335, -2.106, 1.277, -2.083, 1.273, -2.832, 5.471, 1.886, 5.036, 1.107, 5.109, 1.084, 5.544, 1.874, 5.528, 1.859, 4.93, 1.117, 5.022, 1.11, 5.625, 1.84, -1.254, 0.4113, -1.266, 1.162, -1.324, 1.146, -1.335, 0.4164, 4.61, -1.783, 5.034, -2.61, 5.107, -2.587, 4.682, -1.771, 5.11, -0.3749, 5.51, 0.434, 5.441, 0.445, 5.041, -0.3639, 4.929, 2.325, 4.941, 1.584, 5.023, 1.579, 5.01, 2.32, 5.05, 0.3767, 4.474, 1.136, 4.377, 1.117, 4.953, 0.3579, 5.105, 0.3844, 4.705, 1.193, 4.636, 1.182, 5.036, 0.3735, 4.954, 2.916, 4.941, 2.177, 5.023, 2.172, 5.035, 2.91, 5.027, -0.3608, 5.603, 0.3989, 5.506, 0.4177, 4.93, -0.342])
me_plane_010.materials.append(mat_bark_002)
me_plane_010.auto_texspace = False
me_plane_010.update()
me_plane_011 = bpy.data.meshes.new('Plane.011')
me_plane_011.from_pydata([(-0.1296, -0.3345, 0.02219), (0.08555, -0.3345, 0.02219), (-0.1296, 0.3345, 0.02219), (0.08555, 0.3345, 0.02219), (-0.1296, -0.3345, -0.02219), (0.08555, -0.3345, -0.02219), (-0.1296, 0.3345, -0.02219), (0.08555, 0.3345, -0.02219)], [], [(0, 1, 3, 2), (4, 6, 7, 5), (2, 6, 4, 0), (3, 7, 6, 2), (0, 4, 5, 1), (1, 5, 7, 3)])
_uv = me_plane_011.uv_layers.new(name='UVMap')
_uv.uv.foreach_set('vector', [0.5386, 0.2212, 0.5386, 0.2588, 0.4614, 0.2588, 0.4614, 0.2212, 0.5386, 0.2212, 0.4614, 0.2212, 0.4614, 0.2588, 0.5386, 0.2588, 0.5386, 0.2496, 0.5386, 0.2434, 0.4614, 0.2434, 0.4614, 0.2496, 0.4974, 0.2588, 0.5026, 0.2588, 0.5026, 0.2212, 0.4974, 0.2212, 0.4974, 0.2212, 0.5026, 0.2212, 0.5026, 0.2588, 0.4974, 0.2588, 0.4614, 0.2477, 0.4614, 0.24, 0.5386, 0.24, 0.5386, 0.2477])
me_plane_011.materials.append(mat_material_001)
me_plane_011.update()
me_plane_012 = bpy.data.meshes.new('Plane.012')
me_plane_012.from_pydata([(-0.1296, -0.3345, 0.02219), (0.08555, -0.3345, 0.02219), (-0.1296, 0.3345, 0.02219), (0.08555, 0.3345, 0.02219), (-0.1296, -0.3345, -0.02219), (0.08555, -0.3345, -0.02219), (-0.1296, 0.3345, -0.02219), (0.08555, 0.3345, -0.02219)], [], [(0, 1, 3, 2), (4, 6, 7, 5), (2, 6, 4, 0), (3, 7, 6, 2), (0, 4, 5, 1), (1, 5, 7, 3)])
_uv = me_plane_012.uv_layers.new(name='UVMap')
_uv.uv.foreach_set('vector', [0.5386, 0.3274, 0.5386, 0.3628, 0.4614, 0.3628, 0.4614, 0.3274, 0.5386, 0.3274, 0.4614, 0.3274, 0.4614, 0.3628, 0.5386, 0.3628, 0.538, 0.3486, 0.538, 0.3425, 0.4608, 0.3425, 0.4608, 0.3486, 0.4974, 0.3628, 0.5026, 0.3628, 0.5026, 0.3274, 0.4974, 0.3274, 0.4974, 0.3274, 0.5026, 0.3274, 0.5026, 0.3628, 0.4974, 0.3628, 0.4614, 0.3543, 0.4614, 0.3464, 0.5386, 0.3464, 0.5386, 0.3543])
me_plane_012.materials.append(mat_material_003)
me_plane_012.update()
me_plane_013 = bpy.data.meshes.new('Plane.013')
me_plane_013.from_pydata([(-0.1296, -0.3345, 0.02219), (0.08555, -0.3345, 0.02219), (-0.1296, 0.3345, 0.02219), (0.08555, 0.3345, 0.02219), (-0.1296, -0.3345, -0.02219), (0.08555, -0.3345, -0.02219), (-0.1296, 0.3345, -0.02219), (0.08555, 0.3345, -0.02219)], [], [(0, 1, 3, 2), (4, 6, 7, 5), (2, 6, 4, 0), (3, 7, 6, 2), (0, 4, 5, 1), (1, 5, 7, 3)])
_uv = me_plane_013.uv_layers.new(name='UVMap')
_uv.uv.foreach_set('vector', [0.5386, 0.4337, 0.5386, 0.4682, 0.4614, 0.4682, 0.4614, 0.4337, 0.5386, 0.4337, 0.4614, 0.4337, 0.4614, 0.4682, 0.5386, 0.4682, 0.5381, 0.4556, 0.5381, 0.4511, 0.4609, 0.4511, 0.4609, 0.4556, 0.4974, 0.4682, 0.5026, 0.4682, 0.5026, 0.4337, 0.4974, 0.4337, 0.4974, 0.4337, 0.5026, 0.4337, 0.5026, 0.4682, 0.4974, 0.4682, 0.4614, 0.458, 0.4614, 0.4509, 0.5386, 0.4509, 0.5386, 0.458])
me_plane_013.materials.append(mat_material_004)
me_plane_013.update()
me_plane_014 = bpy.data.meshes.new('Plane.014')
me_plane_014.from_pydata([(-0.1296, -0.3345, 0.02219), (0.08555, -0.3345, 0.02219), (-0.1296, 0.3345, 0.02219), (0.08555, 0.3345, 0.02219), (-0.1296, -0.3345, -0.02219), (0.08555, -0.3345, -0.02219), (-0.1296, 0.3345, -0.02219), (0.08555, 0.3345, -0.02219)], [], [(0, 1, 3, 2), (4, 6, 7, 5), (2, 6, 4, 0), (3, 7, 6, 2), (0, 4, 5, 1), (1, 5, 7, 3)])
_uv = me_plane_014.uv_layers.new(name='UVMap')
_uv.uv.foreach_set('vector', [0.5386, 0.4846, 0.5386, 0.5189, 0.4614, 0.5189, 0.4614, 0.4846, 0.5386, 0.4846, 0.4614, 0.4846, 0.4614, 0.5189, 0.5386, 0.5189, 0.5386, 0.5112, 0.5386, 0.5034, 0.4614, 0.5034, 0.4614, 0.5112, 0.4974, 0.5189, 0.5026, 0.5189, 0.5026, 0.4846, 0.4974, 0.4846, 0.4974, 0.4846, 0.5026, 0.4846, 0.5026, 0.5189, 0.4974, 0.5189, 0.4614, 0.5112, 0.4614, 0.5034, 0.5386, 0.5034, 0.5386, 0.5112])
me_plane_014.materials.append(mat_material_005)
me_plane_014.update()
me_plane_015 = bpy.data.meshes.new('Plane.015')
me_plane_015.from_pydata([(-0.1296, -0.3345, 0.02219), (0.08555, -0.3345, 0.02219), (-0.1296, 0.3345, 0.02219), (0.08555, 0.3345, 0.02219), (-0.1296, -0.3345, -0.02219), (0.08555, -0.3345, -0.02219), (-0.1296, 0.3345, -0.02219), (0.08555, 0.3345, -0.02219)], [], [(0, 1, 3, 2), (4, 6, 7, 5), (2, 6, 4, 0), (3, 7, 6, 2), (0, 4, 5, 1), (1, 5, 7, 3)])
_uv = me_plane_015.uv_layers.new(name='UVMap')
_uv.uv.foreach_set('vector', [0.5386, 0.5933, 0.5386, 0.6264, 0.4614, 0.6264, 0.4614, 0.5933, 0.5386, 0.5933, 0.4614, 0.5933, 0.4614, 0.6264, 0.5386, 0.6264, 0.5386, 0.6085, 0.5386, 0.6023, 0.4614, 0.6023, 0.4614, 0.6085, 0.4974, 0.6264, 0.5026, 0.6264, 0.5026, 0.5933, 0.4974, 0.5933, 0.4974, 0.5933, 0.5026, 0.5933, 0.5026, 0.6264, 0.4974, 0.6264, 0.4614, 0.6166, 0.4614, 0.6098, 0.5386, 0.6098, 0.5386, 0.6166])
me_plane_015.materials.append(mat_stairs)
me_plane_015.update()
me_plane_016 = bpy.data.meshes.new('Plane.016')
me_plane_016.from_pydata([(0.8888, 0.1947, 0.03409), (0.9083, 0.223, 0.01355), (0.8929, 0.2372, -0.02054), (0.858, 0.223, -0.03409), (0.8385, 0.1947, -0.01355), (0.854, 0.1806, 0.02054), (0.8848, 0.8689, 0.03834), (0.9123, 0.8689, 0.009298), (0.9009, 0.8689, -0.02904), (0.862, 0.8689, -0.03834), (0.8345, 0.8689, -0.009298), (0.8459, 0.8689, 0.02904), (0.8815, 1.576, 0.03834), (0.9009, 1.596, 0.009298), (0.8929, 1.588, -0.02904), (0.8654, 1.56, -0.03834), (0.8459, 1.541, -0.009298), (0.854, 1.549, 0.02904), (-1.135, 1.576, 0.03834), (-1.155, 1.596, 0.009298), (-1.147, 1.588, -0.02904), (-1.119, 1.56, -0.03834), (-1.1, 1.541, -0.009298), (-1.108, 1.549, 0.02904), (-1.139, 0.8689, 0.03834), (-1.166, 0.8689, 0.009298), (-1.155, 0.8689, -0.02904), (-1.116, 0.8689, -0.03834), (-1.088, 0.8689, -0.009298), (-1.1, 0.8689, 0.02904), (-1.139, -0.4311, 0.03834), (-1.166, -0.4311, 0.009298), (-1.155, -0.4311, -0.02904), (-1.116, -0.4311, -0.03834), (-1.088, -0.4311, -0.009298), (-1.1, -0.4311, 0.02904), (-1.135, -2.437, 0.03834), (-1.155, -2.456, 0.009298), (-1.147, -2.448, -0.02904), (-1.119, -2.421, -0.03834), (-1.1, -2.401, -0.009298), (-1.108, -2.409, 0.02904), (0.8815, -2.437, 0.03834), (0.9009, -2.456, 0.009298), (0.8929, -2.448, -0.02904), (0.8654, -2.421, -0.03834), (0.8459, -2.401, -0.009298), (0.854, -2.409, 0.02904), (0.8848, 0.2089, 0.03834), (0.9123, 0.2089, 0.009298), (0.9009, 0.2089, -0.02904), (0.862, 0.2089, -0.03834), (0.8345, 0.2089, -0.009298), (0.8459, 0.2089, 0.02904)], [], [(0, 6, 11, 5), (1, 7, 6, 0), (2, 8, 7, 1), (3, 9, 8, 2), (4, 10, 9, 3), (5, 11, 10, 4), (6, 12, 17, 11), (7, 13, 12, 6), (8, 14, 13, 7), (9, 15, 14, 8), (10, 16, 15, 9), (11, 17, 16, 10), (12, 18, 23, 17), (13, 19, 18, 12), (14, 20, 19, 13), (15, 21, 20, 14), (16, 22, 21, 15), (17, 23, 22, 16), (18, 24, 29, 23), (19, 25, 24, 18), (20, 26, 25, 19), (21, 27, 26, 20), (22, 28, 27, 21), (23, 29, 28, 22), (24, 30, 35, 29), (25, 31, 30, 24), (26, 32, 31, 25), (27, 33, 32, 26), (28, 34, 33, 27), (29, 35, 34, 28), (30, 36, 41, 35), (31, 37, 36, 30), (32, 38, 37, 31), (33, 39, 38, 32), (34, 40, 39, 33), (35, 41, 40, 34), (36, 42, 47, 41), (37, 43, 42, 36), (38, 44, 43, 37), (39, 45, 44, 38), (40, 46, 45, 39), (41, 47, 46, 40), (42, 48, 53, 47), (43, 49, 48, 42), (44, 50, 49, 43), (45, 51, 50, 44), (46, 52, 51, 45), (47, 53, 52, 46)])
_uv = me_plane_016.uv_layers.new(name='UVMap')
_uv.uv.foreach_set('vector', [1.287, -1.922, 2.658, -1.998, 2.657, -1.96, 1.257, -1.885, 1.345, -2.007, 2.659, -2.092, 2.659, -2.065, 1.287, -1.985, 5.293, -1.905, 5.31, -1.588, 5.15, -1.588, 5.144, -1.913, -1.334, 1.309, -2.648, 1.391, -2.648, 1.353, -1.363, 1.276, -1.278, 1.262, -2.648, 1.352, -2.648, 1.325, -1.335, 1.246, 5.157, -0.4123, 5.145, -0.7583, 5.306, -0.758, 5.305, -0.4191, 2.657, -1.997, 4.097, -2.084, 4.04, -2.053, 2.656, -1.958, 2.661, -2.098, 4.14, -2.187, 4.1, -2.164, 2.661, -2.072, 5.25, -1.586, 5.247, -1.225, 5.089, -1.221, 5.089, -1.586, -2.649, 1.393, -4.054, 1.477, -4.11, 1.452, -2.649, 1.354, -2.646, 1.345, -4.012, 1.413, -4.052, 1.395, -2.646, 1.318, 5.086, -0.7567, 5.089, -1.098, 5.246, -1.094, 5.246, -0.7563, 4.122, -2.074, 4.088, -0.06847, 4.032, -0.09231, 4.065, -2.043, 5.005, -0.4261, 5.005, -1.451, 5.098, -1.444, 5.098, -0.439, 4.568, -0.42, 4.568, -1.436, 4.725, -1.443, 4.725, -0.4183, -4.079, 1.489, -4.079, 3.462, -4.135, 3.493, -4.135, 1.466, 4.646, 0.6972, 4.646, -0.2729, 4.739, -0.2794, 4.739, 0.7101, 4.769, 0.7065, 4.769, -0.2715, 4.926, -0.2651, 4.926, 0.7049, 4.062, -0.05518, 2.622, 0.03428, 2.623, -0.00414, 4.006, -0.07939, 4.886, -0.5545, 4.853, -0.92, 4.995, -0.92, 5.014, -0.5643, 4.261, -0.5581, 4.259, -0.9194, 4.398, -0.9195, 4.402, -0.554, -4.054, 3.472, -2.649, 3.379, -2.649, 3.417, -4.11, 3.503, 4.861, -0.4224, 4.859, -0.0847, 4.717, -0.0847, 4.732, -0.4322, 4.533, -0.426, 4.543, -0.08419, 4.404, -0.08417, 4.392, -0.4219, 2.622, 0.03271, -0.02269, 0.1951, -0.02206, 0.1565, 2.623, -0.005905, 4.881, -0.9204, 4.881, -1.574, 5.021, -1.574, 5.021, -0.9204, 4.241, -0.9203, 4.241, -1.574, 4.379, -1.574, 4.379, -0.9204, -2.649, 3.377, -0.005728, 3.21, -0.0057, 3.249, -2.649, 3.415, 4.886, -0.08514, 4.886, 0.5683, 4.746, 0.5683, 4.746, -0.08514, 4.523, -0.08513, 4.523, 0.5683, 4.384, 0.5683, 4.384, -0.08511, -0.0227, 0.1965, -4.104, 0.4469, -4.048, 0.416, -0.02206, 0.158, 4.852, -1.574, 4.888, -2.592, 5.018, -2.582, 4.993, -1.574, 4.26, -1.574, 4.262, -2.588, 4.403, -2.592, 4.399, -1.574, -0.005707, 3.212, 4.039, 2.963, 4.095, 2.987, -0.00568, 3.25, 4.857, 0.5682, 4.868, 1.559, 4.737, 1.568, 4.716, 0.5682, 4.543, 0.568, 4.53, 1.562, 4.389, 1.558, 4.404, 0.568, -4.13, 0.4361, -4.095, -1.569, -4.04, -1.545, -4.073, 0.4053, 4.259, 1.702, 4.259, 2.727, 4.126, 2.716, 4.126, 1.711, 4.75, 1.714, 4.75, 2.73, 4.61, 2.731, 4.61, 1.706, 4.065, 2.949, 4.065, 0.9762, 4.121, 0.9452, 4.121, 2.973, 5.061, -2.574, 5.061, -1.604, 4.929, -1.593, 4.929, -2.582, 4.85, -2.577, 4.85, -1.599, 4.71, -1.6, 4.71, -2.569, -4.069, -1.583, 1.314, -1.914, 1.314, -1.875, -4.014, -1.559, -4.107, -1.682, 1.316, -2.015, 1.315, -1.989, -4.068, -1.665, 4.526, 2.125, 4.523, 0.7897, 4.684, 0.7896, 4.683, 2.129, 4.039, 0.9658, -1.307, 1.309, -1.307, 1.27, 4.095, 0.9347, 4.0, 0.9054, -1.307, 1.261, -1.307, 1.234, 4.039, 0.8832, 4.685, 2.253, 4.684, 3.569, 4.524, 3.57, 4.527, 2.257])
me_plane_016.materials.append(mat_bark_003)
me_plane_016.auto_texspace = False
me_plane_016.update()
me_plane_017 = bpy.data.meshes.new('Plane.017')
me_plane_017.from_pydata([(0.8888, 0.1947, 0.03409), (0.9083, 0.223, 0.01355), (0.8929, 0.2372, -0.02054), (0.858, 0.223, -0.03409), (0.8385, 0.1947, -0.01355), (0.854, 0.1806, 0.02054), (0.8848, 0.8689, 0.03834), (0.9123, 0.8689, 0.009298), (0.9009, 0.8689, -0.02904), (0.862, 0.8689, -0.03834), (0.8345, 0.8689, -0.009298), (0.8459, 0.8689, 0.02904), (0.8815, 1.576, 0.03834), (0.9009, 1.596, 0.009298), (0.8929, 1.588, -0.02904), (0.8654, 1.56, -0.03834), (0.8459, 1.541, -0.009298), (0.854, 1.549, 0.02904), (-1.135, 1.576, 0.03834), (-1.155, 1.596, 0.009298), (-1.147, 1.588, -0.02904), (-1.119, 1.56, -0.03834), (-1.1, 1.541, -0.009298), (-1.108, 1.549, 0.02904), (-1.139, 0.8689, 0.03834), (-1.166, 0.8689, 0.009298), (-1.155, 0.8689, -0.02904), (-1.116, 0.8689, -0.03834), (-1.088, 0.8689, -0.009298), (-1.1, 0.8689, 0.02904), (-1.139, -0.4311, 0.03834), (-1.166, -0.4311, 0.009298), (-1.155, -0.4311, -0.02904), (-1.116, -0.4311, -0.03834), (-1.088, -0.4311, -0.009298), (-1.1, -0.4311, 0.02904), (-1.135, -2.437, 0.03834), (-1.155, -2.456, 0.009298), (-1.147, -2.448, -0.02904), (-1.119, -2.421, -0.03834), (-1.1, -2.401, -0.009298), (-1.108, -2.409, 0.02904), (0.8815, -2.437, 0.03834), (0.9009, -2.456, 0.009298), (0.8929, -2.448, -0.02904), (0.8654, -2.421, -0.03834), (0.8459, -2.401, -0.009298), (0.854, -2.409, 0.02904), (0.8848, 0.2089, 0.03834), (0.9123, 0.2089, 0.009298), (0.9009, 0.2089, -0.02904), (0.862, 0.2089, -0.03834), (0.8345, 0.2089, -0.009298), (0.8459, 0.2089, 0.02904)], [], [(0, 6, 11, 5), (1, 7, 6, 0), (2, 8, 7, 1), (3, 9, 8, 2), (4, 10, 9, 3), (5, 11, 10, 4), (6, 12, 17, 11), (7, 13, 12, 6), (8, 14, 13, 7), (9, 15, 14, 8), (10, 16, 15, 9), (11, 17, 16, 10), (12, 18, 23, 17), (13, 19, 18, 12), (14, 20, 19, 13), (15, 21, 20, 14), (16, 22, 21, 15), (17, 23, 22, 16), (18, 24, 29, 23), (19, 25, 24, 18), (20, 26, 25, 19), (21, 27, 26, 20), (22, 28, 27, 21), (23, 29, 28, 22), (24, 30, 35, 29), (25, 31, 30, 24), (26, 32, 31, 25), (27, 33, 32, 26), (28, 34, 33, 27), (29, 35, 34, 28), (30, 36, 41, 35), (31, 37, 36, 30), (32, 38, 37, 31), (33, 39, 38, 32), (34, 40, 39, 33), (35, 41, 40, 34), (36, 42, 47, 41), (37, 43, 42, 36), (38, 44, 43, 37), (39, 45, 44, 38), (40, 46, 45, 39), (41, 47, 46, 40), (42, 48, 53, 47), (43, 49, 48, 42), (44, 50, 49, 43), (45, 51, 50, 44), (46, 52, 51, 45), (47, 53, 52, 46)])
_uv = me_plane_017.uv_layers.new(name='UVMap')
_uv.uv.foreach_set('vector', [1.287, -1.922, 2.658, -1.998, 2.657, -1.96, 1.257, -1.885, 1.345, -2.007, 2.659, -2.092, 2.659, -2.065, 1.287, -1.985, 5.293, -1.905, 5.31, -1.588, 5.15, -1.588, 5.144, -1.913, -1.334, 1.309, -2.648, 1.391, -2.648, 1.353, -1.363, 1.276, -1.278, 1.262, -2.648, 1.352, -2.648, 1.325, -1.335, 1.246, 5.157, -0.4123, 5.145, -0.7583, 5.306, -0.758, 5.305, -0.4191, 2.657, -1.997, 4.097, -2.084, 4.04, -2.053, 2.656, -1.958, 2.661, -2.098, 4.14, -2.187, 4.1, -2.164, 2.661, -2.072, 5.25, -1.586, 5.247, -1.225, 5.089, -1.221, 5.089, -1.586, -2.649, 1.393, -4.054, 1.477, -4.11, 1.452, -2.649, 1.354, -2.646, 1.345, -4.012, 1.413, -4.052, 1.395, -2.646, 1.318, 5.086, -0.7567, 5.089, -1.098, 5.246, -1.094, 5.246, -0.7563, 4.122, -2.074, 4.088, -0.06847, 4.032, -0.09231, 4.065, -2.043, 5.005, -0.4261, 5.005, -1.451, 5.098, -1.444, 5.098, -0.439, 4.568, -0.42, 4.568, -1.436, 4.725, -1.443, 4.725, -0.4183, -4.079, 1.489, -4.079, 3.462, -4.135, 3.493, -4.135, 1.466, 4.646, 0.6972, 4.646, -0.2729, 4.739, -0.2794, 4.739, 0.7101, 4.769, 0.7065, 4.769, -0.2715, 4.926, -0.2651, 4.926, 0.7049, 4.062, -0.05518, 2.622, 0.03428, 2.623, -0.00414, 4.006, -0.07939, 4.886, -0.5545, 4.853, -0.92, 4.995, -0.92, 5.014, -0.5643, 4.261, -0.5581, 4.259, -0.9194, 4.398, -0.9195, 4.402, -0.554, -4.054, 3.472, -2.649, 3.379, -2.649, 3.417, -4.11, 3.503, 4.861, -0.4224, 4.859, -0.0847, 4.717, -0.0847, 4.732, -0.4322, 4.533, -0.426, 4.543, -0.08419, 4.404, -0.08417, 4.392, -0.4219, 2.622, 0.03271, -0.02269, 0.1951, -0.02206, 0.1565, 2.623, -0.005905, 4.881, -0.9204, 4.881, -1.574, 5.021, -1.574, 5.021, -0.9204, 4.241, -0.9203, 4.241, -1.574, 4.379, -1.574, 4.379, -0.9204, -2.649, 3.377, -0.005728, 3.21, -0.0057, 3.249, -2.649, 3.415, 4.886, -0.08514, 4.886, 0.5683, 4.746, 0.5683, 4.746, -0.08514, 4.523, -0.08513, 4.523, 0.5683, 4.384, 0.5683, 4.384, -0.08511, -0.0227, 0.1965, -4.104, 0.4469, -4.048, 0.416, -0.02206, 0.158, 4.852, -1.574, 4.888, -2.592, 5.018, -2.582, 4.993, -1.574, 4.26, -1.574, 4.262, -2.588, 4.403, -2.592, 4.399, -1.574, -0.005707, 3.212, 4.039, 2.963, 4.095, 2.987, -0.00568, 3.25, 4.857, 0.5682, 4.868, 1.559, 4.737, 1.568, 4.716, 0.5682, 4.543, 0.568, 4.53, 1.562, 4.389, 1.558, 4.404, 0.568, -4.13, 0.4361, -4.095, -1.569, -4.04, -1.545, -4.073, 0.4053, 4.259, 1.702, 4.259, 2.727, 4.126, 2.716, 4.126, 1.711, 4.75, 1.714, 4.75, 2.73, 4.61, 2.731, 4.61, 1.706, 4.065, 2.949, 4.065, 0.9762, 4.121, 0.9452, 4.121, 2.973, 5.061, -2.574, 5.061, -1.604, 4.929, -1.593, 4.929, -2.582, 4.85, -2.577, 4.85, -1.599, 4.71, -1.6, 4.71, -2.569, -4.069, -1.583, 1.314, -1.914, 1.314, -1.875, -4.014, -1.559, -4.107, -1.682, 1.316, -2.015, 1.315, -1.989, -4.068, -1.665, 4.526, 2.125, 4.523, 0.7897, 4.684, 0.7896, 4.683, 2.129, 4.039, 0.9658, -1.307, 1.309, -1.307, 1.27, 4.095, 0.9347, 4.0, 0.9054, -1.307, 1.261, -1.307, 1.234, 4.039, 0.8832, 4.685, 2.253, 4.684, 3.569, 4.524, 3.57, 4.527, 2.257])
me_plane_017.materials.append(mat_bark_004)
me_plane_017.auto_texspace = False
me_plane_017.update()

# ---- objects
ob_plane = bpy.data.objects.new('Plane', me_plane)
ob_plane_001 = bpy.data.objects.new('Plane.001', me_plane_001)
ob_plane_002 = bpy.data.objects.new('Plane.002', me_plane_002)
ob_circle = bpy.data.objects.new('Circle', me_circle)
ob_circle_001 = bpy.data.objects.new('Circle.001', me_circle_004)
ob_plane_003 = bpy.data.objects.new('Plane.003', me_plane_008)
ob_plane_004 = bpy.data.objects.new('Plane.004', me_plane_009)
ob_plane_005 = bpy.data.objects.new('Plane.005', me_plane_010)
ob_plane_006 = bpy.data.objects.new('Plane.006', me_plane_011)
ob_plane_007 = bpy.data.objects.new('Plane.007', me_plane_012)
ob_plane_008 = bpy.data.objects.new('Plane.008', me_plane_013)
ob_plane_009 = bpy.data.objects.new('Plane.009', me_plane_014)
ob_plane_010 = bpy.data.objects.new('Plane.010', me_plane_015)
ob_plane_011 = bpy.data.objects.new('Plane.011', me_plane_016)
ob_plane_012 = bpy.data.objects.new('Plane.012', me_plane_017)

# ---- transforms, parenting, visibility, modifiers, constraints
ob_plane.location = (0.0, 0.0, 0.0)
ob_plane_001.location = (0.0, 0.0, 0.0)
ob_plane_002.location = (0.0, 0.0, 0.0)
ob_circle.location = (0.0, 0.0, 0.0)
ob_circle.use_mesh_mirror_x = True
ob_circle_001.location = (0.0, 2.0, 0.0)
ob_circle_001.rotation_euler = (0.0, -0.0, 3.142)
ob_circle_001.use_mesh_mirror_x = True
ob_plane_003.location = (0.0, 0.0, 0.0)
ob_plane_004.location = (1.527, 1.97, -0.2844)
ob_plane_005.location = (1.274, 1.97, -0.2844)
ob_plane_006.location = (1.908, 1.968, -0.5637)
ob_plane_007.location = (1.73, 1.968, -0.42)
ob_plane_008.location = (1.56, 1.968, -0.3116)
ob_plane_009.location = (1.39, 1.968, -0.2024)
ob_plane_010.location = (1.216, 1.968, -0.08953)
ob_plane_011.location = (0.1275, 1.431, 0.03)
ob_plane_012.location = (0.1275, 1.431, 1.949)

# ---- collection membership
col_collection.objects.link(ob_plane)
col_collection.objects.link(ob_plane_001)
col_collection.objects.link(ob_plane_002)
col_collection.objects.link(ob_circle)
col_collection.objects.link(ob_circle_001)
col_collection.objects.link(ob_plane_003)
col_collection.objects.link(ob_plane_004)
col_collection.objects.link(ob_plane_005)
col_collection.objects.link(ob_plane_006)
col_collection.objects.link(ob_plane_007)
col_collection.objects.link(ob_plane_008)
col_collection.objects.link(ob_plane_009)
col_collection.objects.link(ob_plane_010)
col_collection.objects.link(ob_plane_011)
col_collection.objects.link(ob_plane_012)

# ---- scene / render settings (as saved in the file)
scene.frame_start = 1; scene.frame_end = 250; scene.frame_set(1)
scene.render.engine = 'BLENDER_EEVEE_NEXT'
bpy.context.view_layer.update()

# ---- added for rendering (the .blend has no active camera and no usable light): camera, sun
cam_auto = bpy.data.cameras.new('AutoCamera')
cam_auto.lens = 50.0
cam_auto.sensor_width = 36.0
cam_auto.clip_end = 1000.0
ob_auto_camera = bpy.data.objects.new('AutoCamera', cam_auto)
scene.collection.objects.link(ob_auto_camera)
ob_auto_camera.location = (6.26605, -5.97832, 5.5333)
ob_auto_camera.rotation_euler = (1.09748, -7.21219e-08, 0.694738)
scene.camera = ob_auto_camera
light_auto_sun = bpy.data.lights.new('AutoSun', 'SUN')
light_auto_sun.energy = 3.0
light_auto_sun.angle = 0.0523599
ob_auto_sun = bpy.data.objects.new('AutoSun', light_auto_sun)
scene.collection.objects.link(ob_auto_sun)
ob_auto_sun.rotation_euler = (0.872665, 0.174533, 0.523599)
bpy.context.view_layer.update()
